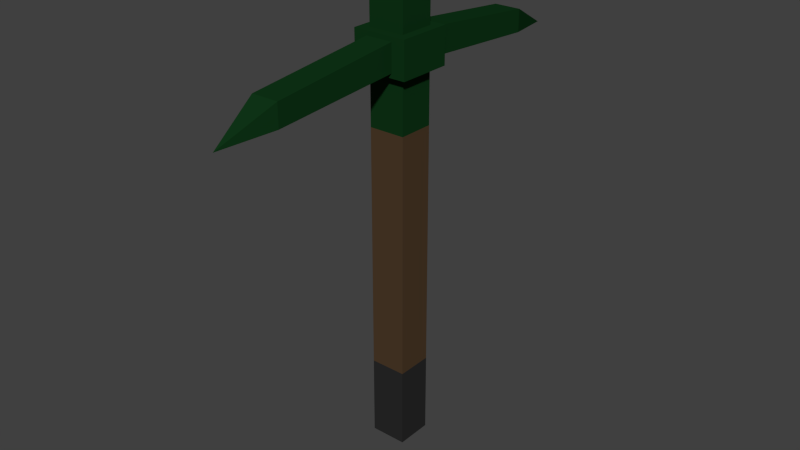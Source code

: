 # Source: Pickaxe.blend  (saved by Blender 2.80.75; exported with 4.5.12 LTS)
import bpy
from mathutils import Matrix  # noqa: F401  (used for matrix-valued properties, if any)

bpy.ops.wm.read_factory_settings(use_empty=True)
scene = bpy.context.scene
scene.name = 'Scene'

# ---- collections
col_collection = bpy.data.collections.new('Collection'); scene.collection.children.link(col_collection)

# ---- materials (node trees are filled in below, after node groups)
mat_metalgreen = bpy.data.materials.new('MetalGreen')
mat_metalgreen.alpha_threshold = 0.0
mat_metalgreen.diffuse_color = (0.005141, 0.03741, 0.009167, 1.0)
mat_metalgreen.roughness = 0.5
mat_metalgreen.line_color = (0.0, 0.0, 0.0, 1.0)
mat_wood = bpy.data.materials.new('Wood')
mat_wood.alpha_threshold = 0.0
mat_wood.diffuse_color = (0.07658, 0.04511, 0.0234, 1.0)
mat_wood.roughness = 0.5
mat_wood.line_color = (0.0, 0.0, 0.0, 1.0)
mat_metalblack = bpy.data.materials.new('MetalBlack')
mat_metalblack.alpha_threshold = 0.0
mat_metalblack.roughness = 0.5

# ---- material node trees
mat_metalblack.use_nodes = True; mat_metalblack.node_tree.nodes.clear()
_N = mat_metalblack.node_tree.nodes; _L = mat_metalblack.node_tree.links
n0 = _N.new('ShaderNodeOutputMaterial'); n0.name = 'Material Output'; n0.location = (300, 300)
n1 = _N.new('ShaderNodeBsdfDiffuse'); n1.name = 'Diffuse BSDF'; n1.location = (10, 300)
n1.inputs[0].default_value = (0.02365, 0.02365, 0.02365, 1.0)
_L.new(n1.outputs[0], n0.inputs[0])
n0.is_active_output = True

# ---- world
world_world = bpy.data.worlds.new('World'); scene.world = world_world
world_world.color = (0.05088, 0.05088, 0.05088)
world_world.use_sun_shadow = False
world_world.sun_shadow_jitter_overblur = 0.0
world_world.cycles.sampling_method = 'NONE'
world_world.cycles.sample_map_resolution = 256

# ---- meshes
me_shovel = bpy.data.meshes.new('Shovel')
me_shovel.from_pydata([(0.025, -0.025, 0.45), (0.025, -0.025, 0.525), (0.025, -0.025, 0.575), (0.025, -0.025, 0.6312), (0.01875, -0.0375, 0.5312), (0.01875, -0.0375, 0.5687), (0.01875, -0.2188, 0.5188), (0.01875, -0.2188, 0.55), (0.0375, -0.0375, 0.525), (0.0375, -0.0375, 0.575), (-0.025, -0.025, 0.45), (-0.025, -0.025, 0.525), (-0.025, -0.025, 0.575), (-0.025, -0.025, 0.6312), (-0.01875, -0.0375, 0.5312), (-0.01875, -0.0375, 0.5687), (-0.01875, -0.2188, 0.5188), (-0.01875, -0.2188, 0.55), (0.0, -0.2937, 0.5125), (-0.0375, -0.0375, 0.525), (-0.0375, -0.0375, 0.575), (0.025, 0.025, 0.45), (0.025, 0.025, 0.525), (0.025, 0.025, 0.575), (0.025, 0.025, 0.6312), (0.01875, 0.0375, 0.5312), (0.01875, 0.0375, 0.5687), (0.01875, 0.2188, 0.5188), (0.01875, 0.2188, 0.55), (0.0375, 0.0375, 0.525), (0.0375, 0.0375, 0.575), (-0.025, 0.025, 0.45), (-0.025, 0.025, 0.525), (-0.025, 0.025, 0.575), (-0.025, 0.025, 0.6312), (-0.01875, 0.0375, 0.5312), (-0.01875, 0.0375, 0.5687), (-0.01875, 0.2188, 0.5188), (-0.01875, 0.2188, 0.55), (0.0, 0.2937, 0.5125), (-0.0375, 0.0375, 0.525), (-0.0375, 0.0375, 0.575), (0.025, 0.025, 0.45), (0.025, -0.025, 0.45), (-0.025, -0.025, 0.45), (-0.025, 0.025, 0.45), (0.025, 0.025, 0.1125), (0.025, -0.025, 0.1125), (-0.025, -0.025, 0.1125), (-0.025, 0.025, 0.1125), (0.025, 0.025, 0.1125), (0.025, -0.025, 0.1125), (-0.025, -0.025, 0.1125), (-0.025, 0.025, 0.1125), (0.025, 0.025, 0.0), (0.025, -0.025, 0.0), (-0.025, 0.025, 0.0), (-0.025, -0.025, 0.0)], [(1, 2), (11, 12), (22, 23), (32, 33)], [(25, 35, 37, 39, 27), (6, 7, 18), (24, 34, 13, 3), (14, 4, 6, 18, 16), (14, 16, 17, 15), (15, 17, 7, 5), (40, 19, 20, 41), (38, 28, 39), (16, 18, 17), (0, 21, 22, 1), (25, 27, 28, 26), (11, 32, 31, 10), (17, 18, 7), (36, 26, 28, 38), (33, 12, 13, 34), (27, 39, 28), (30, 29, 40, 41), (5, 7, 6, 4), (29, 30, 9, 8), (20, 9, 30, 41), (36, 38, 37, 35), (9, 20, 19, 8), (37, 38, 39), (23, 24, 3, 2), (8, 19, 40, 29), (2, 3, 13, 12), (1, 11, 10, 0), (22, 21, 31, 32), (23, 33, 34, 24), (42, 43, 47, 46), (44, 45, 49, 48), (43, 44, 48, 47), (45, 42, 46, 49), (54, 55, 57, 56), (51, 52, 57, 55), (53, 50, 54, 56), (53, 56, 57, 52), (51, 55, 54, 50)])
me_shovel.polygons.foreach_set('material_index', [0, 0, 0, 0, 0, 0, 0, 0, 0, 0, 0, 0, 0, 0, 0, 0, 0, 0, 0, 0, 0, 0, 0, 0, 0, 0, 0, 0, 0, 1, 1, 1, 1, 2, 2, 2, 2, 2])
me_shovel.materials.append(mat_metalgreen)
me_shovel.materials.append(mat_wood)
me_shovel.materials.append(mat_metalblack)
me_shovel.use_remesh_preserve_volume = False
me_shovel.use_remesh_preserve_attributes = False
me_shovel.use_mirror_vertex_groups = False
me_shovel.update()
arm_pickaxearmature = bpy.data.armatures.new('PickaxeArmature')  # bones are not reproduced

# ---- objects
ob_pickaxearmature = bpy.data.objects.new('PickaxeArmature', arm_pickaxearmature)
ob_pickaxe = bpy.data.objects.new('Pickaxe', me_shovel)
ob_sphereselector = bpy.data.objects.new('SphereSelector', None)

# ---- transforms, parenting, visibility, modifiers, constraints
ob_pickaxearmature.location = (0.0, 0.0, 0.0)
ob_pickaxearmature.show_in_front = True
ob_pickaxearmature.lineart.crease_threshold = 0.0
ob_pickaxe.location = (0.0, 0.0, 0.0)
ob_pickaxe.lock_rotations_4d = False
ob_pickaxe.empty_display_type = 'ARROWS'
ob_pickaxe.lineart.crease_threshold = 0.0
_vg = ob_pickaxe.vertex_groups.new(name='Handle')
_vg.add([0, 1, 2, 3, 4, 5, 6, 7, 8, 9, 10, 11, 12, 13, 14, 15, 16, 17, 18, 19, 20, 21, 22, 23, 24, 25, 26, 27, 28, 29, 30, 31, 32, 33, 34, 35, 36, 37, 38, 39, 40, 41, 42, 43, 44, 45, 46, 47, 48, 49, 50, 51, 52, 53, 54, 55, 56, 57], 1.0, 'REPLACE')
_m = ob_pickaxe.modifiers.new('Armature', 'ARMATURE')
_m.object = ob_pickaxearmature
ob_sphereselector.location = (0.0, 0.0, 0.0)
ob_sphereselector.empty_display_type = 'SPHERE'
ob_sphereselector.empty_display_size = 0.02
ob_sphereselector.lineart.crease_threshold = 0.0

# ---- collection membership
col_collection.objects.link(ob_pickaxearmature)
col_collection.objects.link(ob_pickaxe)
col_collection.objects.link(ob_sphereselector)

# ---- scene / render settings (as saved in the file)
scene.frame_start = 1; scene.frame_end = 250; scene.frame_set(1)
scene.render.engine = 'CYCLES'
scene.render.resolution_percentage = 50
scene.render.dither_intensity = 0.0
scene.cycles.use_denoising = False
scene.cycles.samples = 10
scene.cycles.sampling_pattern = 'TABULATED_SOBOL'
scene.cycles.light_sampling_threshold = 0.0
scene.cycles.use_adaptive_sampling = False
scene.cycles.use_light_tree = False
scene.cycles.blur_glossy = 0.0
scene.cycles.pixel_filter_type = 'GAUSSIAN'
scene.cycles.sample_clamp_indirect = 0.0
scene.view_settings.view_transform = 'Standard'
bpy.context.view_layer.update()

# ---- added for rendering (the .blend has no active camera and no usable light): camera, sun
cam_auto = bpy.data.cameras.new('AutoCamera')
cam_auto.lens = 50.0
cam_auto.sensor_width = 36.0
cam_auto.clip_end = 1000.0
ob_auto_camera = bpy.data.objects.new('AutoCamera', cam_auto)
scene.collection.objects.link(ob_auto_camera)
ob_auto_camera.location = (0.800871, -0.961046, 0.956322)
ob_auto_camera.rotation_euler = (1.09748, -7.21219e-08, 0.694738)
scene.camera = ob_auto_camera
light_auto_sun = bpy.data.lights.new('AutoSun', 'SUN')
light_auto_sun.energy = 3.0
light_auto_sun.angle = 0.0523599
ob_auto_sun = bpy.data.objects.new('AutoSun', light_auto_sun)
scene.collection.objects.link(ob_auto_sun)
ob_auto_sun.rotation_euler = (0.872665, 0.174533, 0.523599)
bpy.context.view_layer.update()
